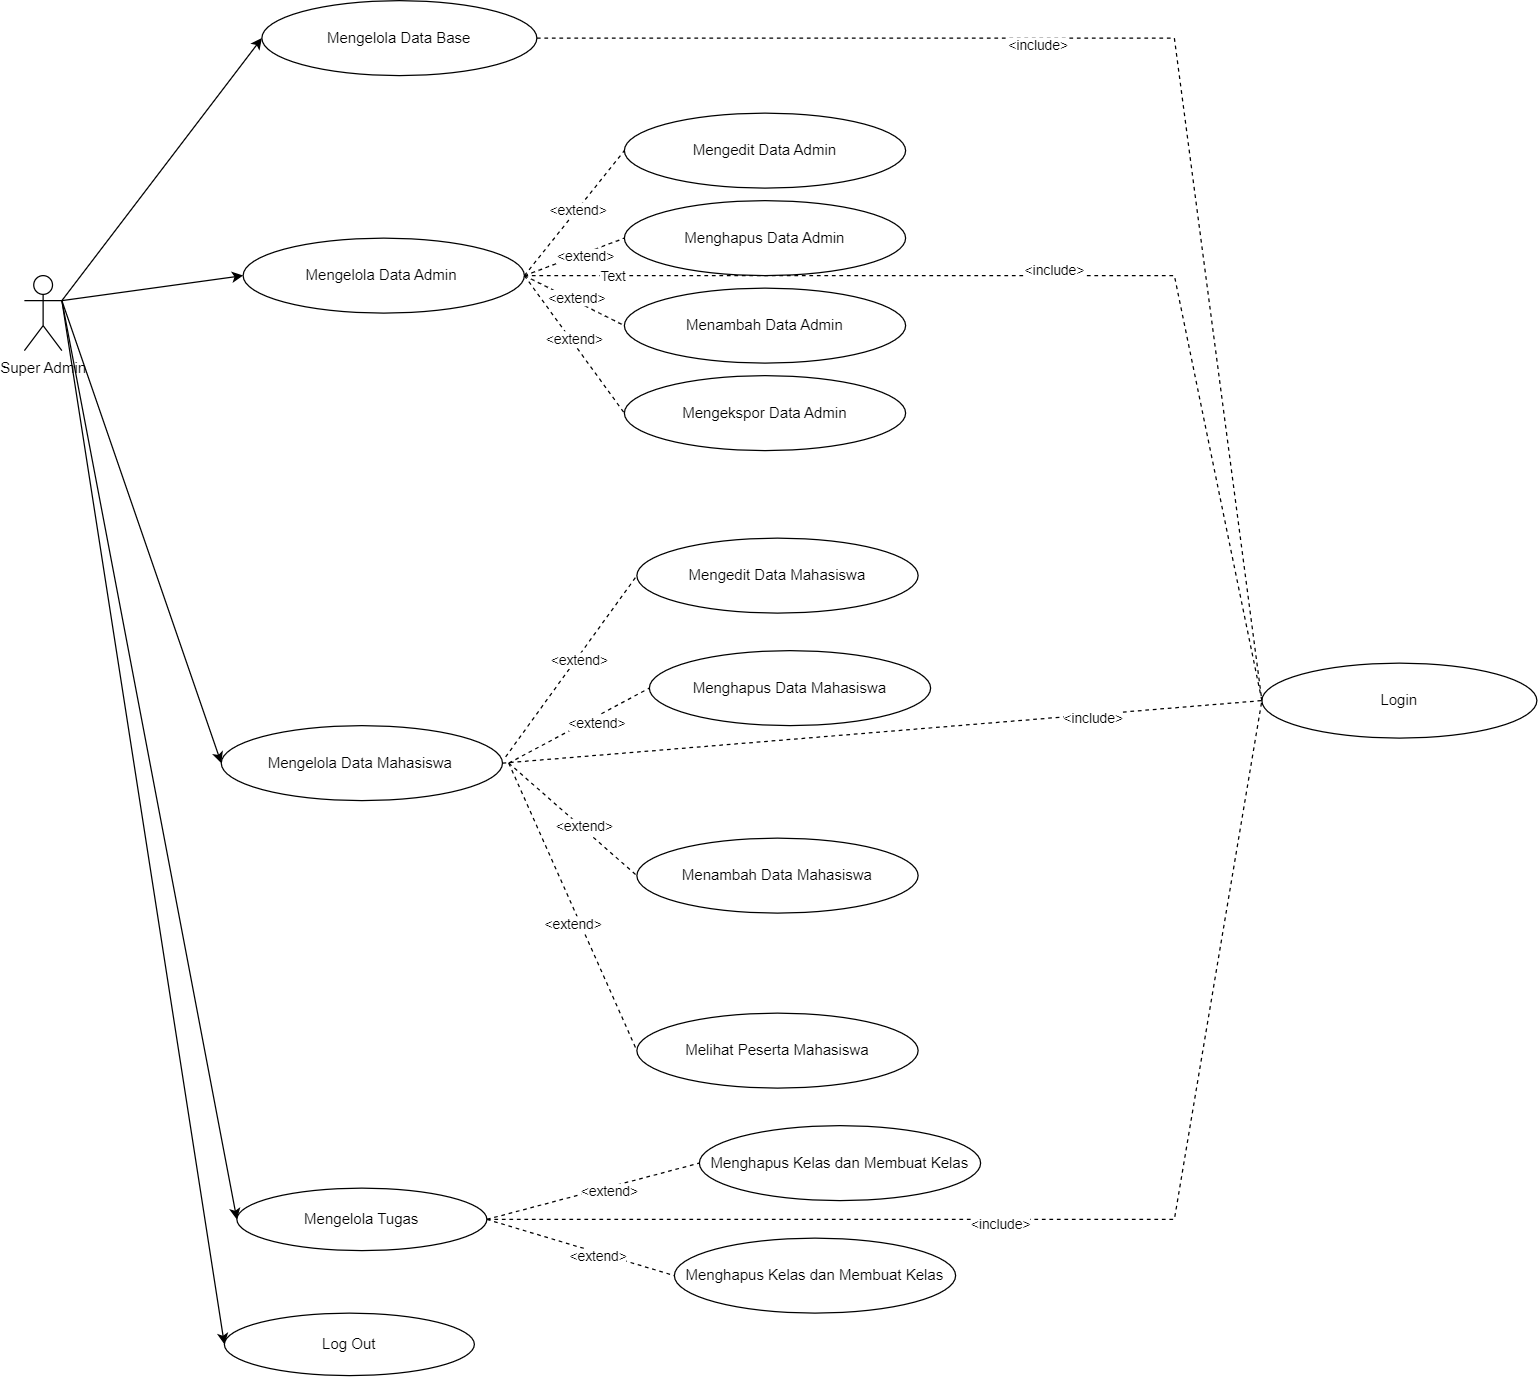

The diagram above was exported from draw.io. Its source (the exported page's mxGraphModel, read from the mxfile embedded in the PNG):
<mxGraphModel dx="4052" dy="2622" grid="1" gridSize="10" guides="1" tooltips="1" connect="1" arrows="1" fold="1" page="1" pageScale="1" pageWidth="827" pageHeight="1169" math="0" shadow="0">
  <root>
    <mxCell id="0" />
    <mxCell id="1" parent="0" />
    <mxCell id="2" value="Super Admin" style="shape=umlActor;verticalLabelPosition=bottom;verticalAlign=top;html=1;outlineConnect=0;" vertex="1" parent="1">
      <mxGeometry x="40" y="130" width="30" height="60" as="geometry" />
    </mxCell>
    <mxCell id="3" value="Mengelola Data Base" style="ellipse;whiteSpace=wrap;html=1;" vertex="1" parent="1">
      <mxGeometry x="230" y="-90" width="220" height="60" as="geometry" />
    </mxCell>
    <mxCell id="4" value="" style="endArrow=classic;html=1;rounded=0;entryX=0;entryY=0.5;entryDx=0;entryDy=0;exitX=1;exitY=0.3333333333333333;exitDx=0;exitDy=0;exitPerimeter=0;" edge="1" source="2" target="3" parent="1">
      <mxGeometry width="50" height="50" relative="1" as="geometry">
        <mxPoint x="70" y="110" as="sourcePoint" />
        <mxPoint x="120" y="60" as="targetPoint" />
      </mxGeometry>
    </mxCell>
    <mxCell id="5" value="Mengelola Data Admin&amp;nbsp;" style="ellipse;whiteSpace=wrap;html=1;" vertex="1" parent="1">
      <mxGeometry x="215" y="100" width="225" height="60" as="geometry" />
    </mxCell>
    <mxCell id="6" value="" style="endArrow=classic;html=1;rounded=0;entryX=0;entryY=0.5;entryDx=0;entryDy=0;exitX=1;exitY=0.3333333333333333;exitDx=0;exitDy=0;exitPerimeter=0;" edge="1" source="2" target="5" parent="1">
      <mxGeometry width="50" height="50" relative="1" as="geometry">
        <mxPoint x="80" y="240" as="sourcePoint" />
        <mxPoint x="130" y="150" as="targetPoint" />
      </mxGeometry>
    </mxCell>
    <mxCell id="7" value="Mengelola Data Mahasiswa&amp;nbsp;" style="ellipse;whiteSpace=wrap;html=1;" vertex="1" parent="1">
      <mxGeometry x="197.5" y="490" width="225" height="60" as="geometry" />
    </mxCell>
    <mxCell id="8" value="" style="endArrow=classic;html=1;rounded=0;entryX=0;entryY=0.5;entryDx=0;entryDy=0;exitX=1;exitY=0.3333333333333333;exitDx=0;exitDy=0;exitPerimeter=0;" edge="1" source="2" target="7" parent="1">
      <mxGeometry width="50" height="50" relative="1" as="geometry">
        <mxPoint x="80" y="300" as="sourcePoint" />
        <mxPoint x="130" y="210" as="targetPoint" />
      </mxGeometry>
    </mxCell>
    <mxCell id="9" value="Mengelola Tugas" style="ellipse;whiteSpace=wrap;html=1;" vertex="1" parent="1">
      <mxGeometry x="210" y="860" width="200" height="50" as="geometry" />
    </mxCell>
    <mxCell id="10" value="" style="endArrow=classic;html=1;rounded=0;entryX=0;entryY=0.5;entryDx=0;entryDy=0;exitX=1;exitY=0.3333333333333333;exitDx=0;exitDy=0;exitPerimeter=0;" edge="1" source="2" target="9" parent="1">
      <mxGeometry width="50" height="50" relative="1" as="geometry">
        <mxPoint x="80" y="300" as="sourcePoint" />
        <mxPoint x="140" y="300" as="targetPoint" />
      </mxGeometry>
    </mxCell>
    <mxCell id="11" style="edgeStyle=orthogonalEdgeStyle;rounded=0;orthogonalLoop=1;jettySize=auto;html=1;exitX=0.5;exitY=1;exitDx=0;exitDy=0;" edge="1" source="5" target="5" parent="1">
      <mxGeometry relative="1" as="geometry" />
    </mxCell>
    <mxCell id="12" value="Mengedit Data Admin" style="ellipse;whiteSpace=wrap;html=1;" vertex="1" parent="1">
      <mxGeometry x="520" width="225" height="60" as="geometry" />
    </mxCell>
    <mxCell id="13" value="Menghapus Data Admin" style="ellipse;whiteSpace=wrap;html=1;" vertex="1" parent="1">
      <mxGeometry x="520" y="70" width="225" height="60" as="geometry" />
    </mxCell>
    <mxCell id="14" value="" style="endArrow=none;dashed=1;html=1;rounded=0;entryX=0;entryY=0.5;entryDx=0;entryDy=0;exitX=1;exitY=0.5;exitDx=0;exitDy=0;" edge="1" source="5" target="12" parent="1">
      <mxGeometry width="50" height="50" relative="1" as="geometry">
        <mxPoint x="440" y="130" as="sourcePoint" />
        <mxPoint x="509" as="targetPoint" />
      </mxGeometry>
    </mxCell>
    <mxCell id="15" value="&amp;lt;extend&amp;gt;" style="edgeLabel;html=1;align=center;verticalAlign=middle;resizable=0;points=[];" vertex="1" connectable="0" parent="14">
      <mxGeometry x="0.0496" y="1" relative="1" as="geometry">
        <mxPoint as="offset" />
      </mxGeometry>
    </mxCell>
    <mxCell id="16" value="" style="endArrow=none;dashed=1;html=1;rounded=0;entryX=0;entryY=0.5;entryDx=0;entryDy=0;exitX=1;exitY=0.5;exitDx=0;exitDy=0;" edge="1" source="5" target="13" parent="1">
      <mxGeometry width="50" height="50" relative="1" as="geometry">
        <mxPoint x="450" y="140" as="sourcePoint" />
        <mxPoint x="530" y="80" as="targetPoint" />
      </mxGeometry>
    </mxCell>
    <mxCell id="17" value="&amp;lt;extend&amp;gt;" style="edgeLabel;html=1;align=center;verticalAlign=middle;resizable=0;points=[];" vertex="1" connectable="0" parent="16">
      <mxGeometry x="0.1863" y="-2" relative="1" as="geometry">
        <mxPoint y="-1" as="offset" />
      </mxGeometry>
    </mxCell>
    <mxCell id="18" value="Menambah Data Admin" style="ellipse;whiteSpace=wrap;html=1;" vertex="1" parent="1">
      <mxGeometry x="520" y="140" width="225" height="60" as="geometry" />
    </mxCell>
    <mxCell id="19" value="Mengekspor Data Admin" style="ellipse;whiteSpace=wrap;html=1;" vertex="1" parent="1">
      <mxGeometry x="520" y="210" width="225" height="60" as="geometry" />
    </mxCell>
    <mxCell id="20" value="" style="endArrow=none;dashed=1;html=1;rounded=0;entryX=0;entryY=0.5;entryDx=0;entryDy=0;exitX=1;exitY=0.5;exitDx=0;exitDy=0;" edge="1" source="5" target="18" parent="1">
      <mxGeometry width="50" height="50" relative="1" as="geometry">
        <mxPoint x="440" y="270" as="sourcePoint" />
        <mxPoint x="509" y="140" as="targetPoint" />
      </mxGeometry>
    </mxCell>
    <mxCell id="21" value="&amp;lt;extend&amp;gt;" style="edgeLabel;html=1;align=center;verticalAlign=middle;resizable=0;points=[];" vertex="1" connectable="0" parent="20">
      <mxGeometry x="0.03" y="4" relative="1" as="geometry">
        <mxPoint x="-1" as="offset" />
      </mxGeometry>
    </mxCell>
    <mxCell id="22" value="" style="endArrow=none;dashed=1;html=1;rounded=0;entryX=0;entryY=0.5;entryDx=0;entryDy=0;exitX=1;exitY=0.5;exitDx=0;exitDy=0;" edge="1" source="5" target="19" parent="1">
      <mxGeometry width="50" height="50" relative="1" as="geometry">
        <mxPoint x="440" y="270" as="sourcePoint" />
        <mxPoint x="530" y="220" as="targetPoint" />
      </mxGeometry>
    </mxCell>
    <mxCell id="23" value="&amp;lt;extend&amp;gt;" style="edgeLabel;html=1;align=center;verticalAlign=middle;resizable=0;points=[];" vertex="1" connectable="0" parent="22">
      <mxGeometry x="-0.0926" y="2" relative="1" as="geometry">
        <mxPoint as="offset" />
      </mxGeometry>
    </mxCell>
    <mxCell id="24" value="Mengedit Data Mahasiswa" style="ellipse;whiteSpace=wrap;html=1;" vertex="1" parent="1">
      <mxGeometry x="530" y="340" width="225" height="60" as="geometry" />
    </mxCell>
    <mxCell id="25" value="Menghapus Data Mahasiswa" style="ellipse;whiteSpace=wrap;html=1;" vertex="1" parent="1">
      <mxGeometry x="540" y="430" width="225" height="60" as="geometry" />
    </mxCell>
    <mxCell id="26" value="" style="endArrow=none;dashed=1;html=1;rounded=0;entryX=0;entryY=0.5;entryDx=0;entryDy=0;exitX=1;exitY=0.5;exitDx=0;exitDy=0;" edge="1" target="24" parent="1">
      <mxGeometry width="50" height="50" relative="1" as="geometry">
        <mxPoint x="424.9999999999968" y="515" as="sourcePoint" />
        <mxPoint x="517.5" y="325" as="targetPoint" />
      </mxGeometry>
    </mxCell>
    <mxCell id="27" value="&amp;lt;extend&amp;gt;" style="edgeLabel;html=1;align=center;verticalAlign=middle;resizable=0;points=[];" vertex="1" connectable="0" parent="26">
      <mxGeometry x="0.0984" y="-1" relative="1" as="geometry">
        <mxPoint as="offset" />
      </mxGeometry>
    </mxCell>
    <mxCell id="28" value="" style="endArrow=none;dashed=1;html=1;rounded=0;entryX=0;entryY=0.5;entryDx=0;entryDy=0;exitX=1;exitY=0.5;exitDx=0;exitDy=0;" edge="1" target="25" parent="1">
      <mxGeometry width="50" height="50" relative="1" as="geometry">
        <mxPoint x="427.4999999999968" y="520" as="sourcePoint" />
        <mxPoint x="530" y="390" as="targetPoint" />
      </mxGeometry>
    </mxCell>
    <mxCell id="29" value="&amp;lt;extend&amp;gt;" style="edgeLabel;html=1;align=center;verticalAlign=middle;resizable=0;points=[];" vertex="1" connectable="0" parent="28">
      <mxGeometry x="0.2044" y="-4" relative="1" as="geometry">
        <mxPoint x="-1" as="offset" />
      </mxGeometry>
    </mxCell>
    <mxCell id="30" value="Menambah Data Mahasiswa" style="ellipse;whiteSpace=wrap;html=1;" vertex="1" parent="1">
      <mxGeometry x="530" y="580" width="225" height="60" as="geometry" />
    </mxCell>
    <mxCell id="31" value="" style="endArrow=none;dashed=1;html=1;rounded=0;entryX=0;entryY=0.5;entryDx=0;entryDy=0;exitX=1;exitY=0.5;exitDx=0;exitDy=0;" edge="1" target="30" parent="1">
      <mxGeometry width="50" height="50" relative="1" as="geometry">
        <mxPoint x="427.4999999999968" y="520" as="sourcePoint" />
        <mxPoint x="509" y="450" as="targetPoint" />
      </mxGeometry>
    </mxCell>
    <mxCell id="32" value="&amp;lt;extend&amp;gt;" style="edgeLabel;html=1;align=center;verticalAlign=middle;resizable=0;points=[];" vertex="1" connectable="0" parent="31">
      <mxGeometry x="0.1293" y="2" relative="1" as="geometry">
        <mxPoint as="offset" />
      </mxGeometry>
    </mxCell>
    <mxCell id="33" value="Menghapus Kelas dan Membuat Kelas" style="ellipse;whiteSpace=wrap;html=1;" vertex="1" parent="1">
      <mxGeometry x="580" y="810" width="225" height="60" as="geometry" />
    </mxCell>
    <mxCell id="34" value="" style="endArrow=none;dashed=1;html=1;rounded=0;entryX=0;entryY=0.5;entryDx=0;entryDy=0;exitX=1;exitY=0.5;exitDx=0;exitDy=0;" edge="1" source="9" target="33" parent="1">
      <mxGeometry width="50" height="50" relative="1" as="geometry">
        <mxPoint x="417.5" y="810" as="sourcePoint" />
        <mxPoint x="517.5" y="880" as="targetPoint" />
      </mxGeometry>
    </mxCell>
    <mxCell id="35" value="&amp;lt;extend&amp;gt;" style="edgeLabel;html=1;align=center;verticalAlign=middle;resizable=0;points=[];" vertex="1" connectable="0" parent="34">
      <mxGeometry x="0.1501" y="-2" relative="1" as="geometry">
        <mxPoint as="offset" />
      </mxGeometry>
    </mxCell>
    <mxCell id="36" value="Menghapus Kelas dan Membuat Kelas" style="ellipse;whiteSpace=wrap;html=1;" vertex="1" parent="1">
      <mxGeometry x="560" y="900" width="225" height="60" as="geometry" />
    </mxCell>
    <mxCell id="37" value="" style="endArrow=none;dashed=1;html=1;rounded=0;entryX=0;entryY=0.5;entryDx=0;entryDy=0;exitX=1;exitY=0.5;exitDx=0;exitDy=0;" edge="1" source="9" target="36" parent="1">
      <mxGeometry width="50" height="50" relative="1" as="geometry">
        <mxPoint x="417.5" y="840" as="sourcePoint" />
        <mxPoint x="517.5" y="1020" as="targetPoint" />
      </mxGeometry>
    </mxCell>
    <mxCell id="38" value="&amp;lt;extend&amp;gt;" style="edgeLabel;html=1;align=center;verticalAlign=middle;resizable=0;points=[];" vertex="1" connectable="0" parent="37">
      <mxGeometry x="0.1802" y="-2" relative="1" as="geometry">
        <mxPoint as="offset" />
      </mxGeometry>
    </mxCell>
    <mxCell id="39" value="Melihat Peserta Mahasiswa" style="ellipse;whiteSpace=wrap;html=1;" vertex="1" parent="1">
      <mxGeometry x="530" y="720" width="225" height="60" as="geometry" />
    </mxCell>
    <mxCell id="40" value="" style="endArrow=none;dashed=1;html=1;rounded=0;entryX=0;entryY=0.5;entryDx=0;entryDy=0;exitX=1;exitY=0.5;exitDx=0;exitDy=0;" edge="1" target="39" parent="1">
      <mxGeometry width="50" height="50" relative="1" as="geometry">
        <mxPoint x="427.4999999999968" y="520" as="sourcePoint" />
        <mxPoint x="530" y="570" as="targetPoint" />
      </mxGeometry>
    </mxCell>
    <mxCell id="41" value="&amp;lt;extend&amp;gt;" style="edgeLabel;html=1;align=center;verticalAlign=middle;resizable=0;points=[];" vertex="1" connectable="0" parent="40">
      <mxGeometry x="0.0851" y="-6" relative="1" as="geometry">
        <mxPoint as="offset" />
      </mxGeometry>
    </mxCell>
    <mxCell id="42" value="Log Out" style="ellipse;whiteSpace=wrap;html=1;" vertex="1" parent="1">
      <mxGeometry x="200" y="960" width="200" height="50" as="geometry" />
    </mxCell>
    <mxCell id="43" value="" style="endArrow=classic;html=1;rounded=0;entryX=0;entryY=0.5;entryDx=0;entryDy=0;exitX=1;exitY=0.3333333333333333;exitDx=0;exitDy=0;exitPerimeter=0;" edge="1" source="2" target="42" parent="1">
      <mxGeometry width="50" height="50" relative="1" as="geometry">
        <mxPoint x="60" y="270" as="sourcePoint" />
        <mxPoint x="150" y="609" as="targetPoint" />
      </mxGeometry>
    </mxCell>
    <mxCell id="44" value="Login" style="ellipse;whiteSpace=wrap;html=1;" vertex="1" parent="1">
      <mxGeometry x="1030" y="440" width="220" height="60" as="geometry" />
    </mxCell>
    <mxCell id="45" value="" style="endArrow=none;dashed=1;html=1;rounded=0;exitX=1;exitY=0.5;exitDx=0;exitDy=0;entryX=0;entryY=0.5;entryDx=0;entryDy=0;" edge="1" source="3" target="44" parent="1">
      <mxGeometry width="50" height="50" relative="1" as="geometry">
        <mxPoint x="732.5" y="410" as="sourcePoint" />
        <mxPoint x="1032.5" y="120" as="targetPoint" />
        <Array as="points">
          <mxPoint x="960" y="-60" />
        </Array>
      </mxGeometry>
    </mxCell>
    <mxCell id="46" value="&amp;lt;include&amp;gt;" style="edgeLabel;html=1;align=center;verticalAlign=middle;resizable=0;points=[];" vertex="1" connectable="0" parent="45">
      <mxGeometry x="-0.2327" y="-5" relative="1" as="geometry">
        <mxPoint as="offset" />
      </mxGeometry>
    </mxCell>
    <mxCell id="47" value="" style="endArrow=none;dashed=1;html=1;rounded=0;entryX=0;entryY=0.5;entryDx=0;entryDy=0;exitX=1;exitY=0.5;exitDx=0;exitDy=0;" edge="1" source="5" target="44" parent="1">
      <mxGeometry width="50" height="50" relative="1" as="geometry">
        <mxPoint x="810" y="370" as="sourcePoint" />
        <mxPoint x="860" y="320" as="targetPoint" />
        <Array as="points">
          <mxPoint x="960" y="130" />
        </Array>
      </mxGeometry>
    </mxCell>
    <mxCell id="48" value="Text" style="edgeLabel;html=1;align=center;verticalAlign=middle;resizable=0;points=[];" vertex="1" connectable="0" parent="47">
      <mxGeometry x="-0.8362" relative="1" as="geometry">
        <mxPoint as="offset" />
      </mxGeometry>
    </mxCell>
    <mxCell id="49" value="&amp;lt;include&amp;gt;" style="edgeLabel;html=1;align=center;verticalAlign=middle;resizable=0;points=[];" vertex="1" connectable="0" parent="47">
      <mxGeometry x="-0.0244" y="5" relative="1" as="geometry">
        <mxPoint as="offset" />
      </mxGeometry>
    </mxCell>
    <mxCell id="50" value="" style="endArrow=none;dashed=1;html=1;rounded=0;entryX=0;entryY=0.5;entryDx=0;entryDy=0;exitX=1;exitY=0.5;exitDx=0;exitDy=0;" edge="1" source="7" target="44" parent="1">
      <mxGeometry width="50" height="50" relative="1" as="geometry">
        <mxPoint x="810" y="370" as="sourcePoint" />
        <mxPoint x="860" y="320" as="targetPoint" />
      </mxGeometry>
    </mxCell>
    <mxCell id="51" value="&amp;lt;include&amp;gt;" style="edgeLabel;html=1;align=center;verticalAlign=middle;resizable=0;points=[];" vertex="1" connectable="0" parent="50">
      <mxGeometry x="0.5505" y="-2" relative="1" as="geometry">
        <mxPoint as="offset" />
      </mxGeometry>
    </mxCell>
    <mxCell id="52" value="" style="endArrow=none;dashed=1;html=1;rounded=0;entryX=0;entryY=0.5;entryDx=0;entryDy=0;exitX=1;exitY=0.5;exitDx=0;exitDy=0;" edge="1" source="9" target="44" parent="1">
      <mxGeometry width="50" height="50" relative="1" as="geometry">
        <mxPoint x="810" y="470" as="sourcePoint" />
        <mxPoint x="950" y="420" as="targetPoint" />
        <Array as="points">
          <mxPoint x="960" y="885" />
        </Array>
      </mxGeometry>
    </mxCell>
    <mxCell id="53" value="&amp;lt;include&amp;gt;" style="edgeLabel;html=1;align=center;verticalAlign=middle;resizable=0;points=[];" vertex="1" connectable="0" parent="52">
      <mxGeometry x="-0.1544" y="-3" relative="1" as="geometry">
        <mxPoint as="offset" />
      </mxGeometry>
    </mxCell>
  </root>
</mxGraphModel>